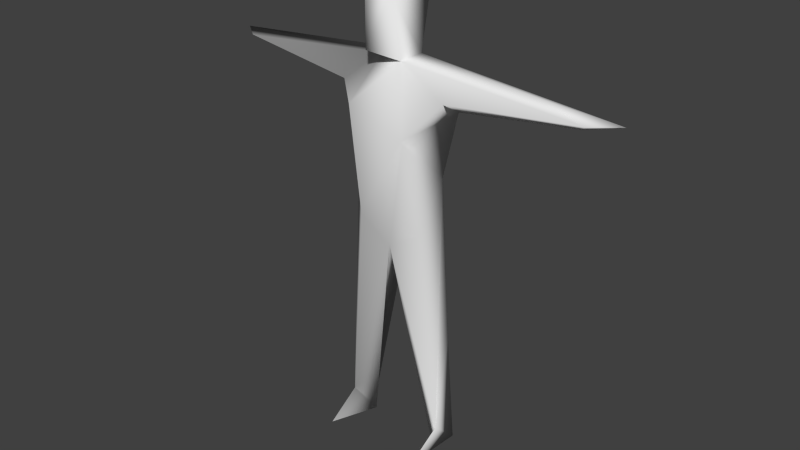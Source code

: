 # Source: humanmodel.blend  (saved by Blender 2.68.0; exported with 4.5.12 LTS)
import bpy
from mathutils import Matrix  # noqa: F401  (used for matrix-valued properties, if any)

bpy.ops.wm.read_factory_settings(use_empty=True)
scene = bpy.context.scene
scene.name = 'Scene'

# ---- collections
col_collection_1 = bpy.data.collections.new('Collection 1'); scene.collection.children.link(col_collection_1)

# ---- materials (node trees are filled in below, after node groups)
mat_humanmodel = bpy.data.materials.new('humanModel')
mat_humanmodel.alpha_threshold = 0.0
mat_humanmodel.use_transparent_shadow = False
mat_humanmodel.roughness = 0.5
mat_humanmodel.line_color = (0.0, 0.0, 0.0, 1.0)

# ---- material node trees

# ---- world
world_world = bpy.data.worlds.new('World'); scene.world = world_world
world_world.color = (0.05088, 0.05088, 0.05088)
world_world.use_sun_shadow = False
world_world.sun_shadow_jitter_overblur = 0.0
world_world.cycles.sampling_method = 'MANUAL'
world_world.cycles.sample_map_resolution = 256

# ---- meshes
me_humanmodel = bpy.data.meshes.new('humanmodel')
me_humanmodel.from_pydata([(0.122, 1.423, 0.09458), (-0.1175, 1.504, 0.09138), (-0.08834, 1.085, 0.06931), (-0.814, 1.599, -0.1056), (-0.05286, 1.67, -0.1013), (-0.0266, 1.558, -0.1869), (0.03308, 1.876, -0.1656), (-0.04083, 1.955, -0.1081), (-0.1511, 0.1019, -0.07376), (-0.208, 0.121, 0.1334), (-0.2042, 0.101, -0.1289), (0.8453, 1.599, -0.1134), (0.7052, 1.563, -0.0882), (0.2006, 1.486, -0.1206), (0.04576, 1.67, -0.1059), (0.4939, 1.635, -0.0796), (-0.05509, 1.25, -0.1152), (0.145, 1.224, -0.1091), (0.09024, 1.044, -0.1745), (-0.1415, 1.048, -0.1623), (0.00308, 0.9596, 0.01932), (0.16, 1.061, 0.04592), (-0.7375, 1.593, -0.04828), (-0.2301, 1.543, -0.01074), (-0.05537, 1.674, -0.01465), (0.2264, 1.555, 0.00196), (0.0552, 1.674, 0.01779), (0.2095, 0.211, -0.008793), (0.2052, 0.1205, 0.135), (0.2048, 0.0991, -0.129), (-0.2071, 0.5905, -0.07961), (-0.2097, 0.2111, -0.008435), (-1e-06, 0.9793, -0.09647), (0.7376, 1.593, -0.04826), (0.06462, 1.918, 0.0773), (-0.08149, 1.913, 0.04007), (-0.04855, 1.707, 0.07677), (-0.2006, 1.486, -0.1206), (-0.705, 1.563, -0.0879), (0.154, 0.124, -0.04896), (-0.1555, 1.301, -0.001093), (0.2071, 0.5905, -0.07961)], [], [(0, 1, 2), (3, 4, 5), (6, 4, 7), (8, 9, 10), (11, 12, 13, 5), (14, 15, 11, 5), (16, 17, 18, 19), (0, 2, 20, 21), (13, 17, 5), (17, 0, 21), (22, 23, 24, 3), (26, 0, 25), (5, 17, 16), (27, 28, 29), (30, 10, 31), (18, 32, 19), (31, 8, 20), (33, 15, 26, 25), (14, 6, 34, 26), (23, 1, 24), (7, 4, 24, 35), (34, 35, 36), (3, 5, 37, 38), (27, 21, 20, 39), (35, 24, 36), (33, 12, 11), (35, 34, 7), (7, 34, 6), (15, 33, 11), (37, 40, 23), (25, 0, 13), (20, 32, 29, 39), (17, 21, 27, 41), (29, 32, 18, 41), (19, 30, 31, 40), (18, 17, 41), (2, 31, 20), (10, 30, 19, 32), (20, 10, 32), (9, 31, 10), (24, 1, 26), (5, 4, 14), (37, 5, 16), (24, 26, 36), (14, 4, 6), (1, 0, 26), (8, 31, 9), (39, 28, 27), (39, 29, 28), (10, 20, 8), (37, 16, 40), (13, 0, 17), (22, 38, 23), (3, 24, 4), (38, 37, 23), (12, 25, 13), (15, 14, 26), (33, 25, 12), (36, 26, 34), (23, 40, 1), (3, 38, 22), (1, 40, 2), (40, 16, 19), (29, 41, 27), (40, 31, 2)])
me_humanmodel.polygons.foreach_set('use_smooth', [True] * 65)
_uv = me_humanmodel.uv_layers.new(name='UVMap')
_uv.uv.foreach_set('vector', [0.6902, 0.08835, 0.7653, 0.05388, 0.7705, 0.1929, 0.4945, 0.371, 0.2761, 0.4938, 0.2596, 0.4652, 0.2811, 0.5689, 0.2761, 0.4938, 0.3095, 0.5818, 0.363, 0.6586, 0.3809, 0.5928, 0.3809, 0.6758, 0.0, 0.5928, 0.03555, 0.5627, 0.1784, 0.4727, 0.2596, 0.4652, 0.2471, 0.5073, 0.1073, 0.5561, 0.0, 0.5928, 0.2596, 0.4652, 0.2241, 0.3669, 0.1607, 0.3857, 0.1583, 0.3252, 0.2272, 0.2954, 0.6902, 0.08835, 0.7705, 0.1929, 0.748, 0.2372, 0.6923, 0.2089, 0.1784, 0.4727, 0.1607, 0.3857, 0.2596, 0.4652, 0.513, 0.6302, 0.5826, 0.5689, 0.5622, 0.6812, 0.9719, 0.004535, 0.8069, 0.03738, 0.7465, 0.0, 1.0, 0.000138, 0.7087, 0.003581, 0.6902, 0.08835, 0.658, 0.04827, 0.2596, 0.4652, 0.1607, 0.3857, 0.2241, 0.3669, 0.535, 0.9484, 0.5817, 0.9779, 0.4945, 0.9845, 0.6374, 0.8284, 0.6695, 0.9874, 0.6262, 0.9553, 0.1583, 0.3252, 0.1718, 0.2921, 0.2272, 0.2954, 0.8422, 0.4769, 0.8307, 0.5149, 0.748, 0.2372, 0.4945, 0.05235, 0.574, 0.03062, 0.7087, 0.003581, 0.658, 0.04827, 0.08706, 0.5971, 0.154, 0.5928, 0.1539, 0.6739, 0.08086, 0.6372, 0.8069, 0.03738, 0.7653, 0.05388, 0.7465, 0.0, 0.2129, 0.5928, 0.213, 0.6866, 0.1843, 0.6861, 0.1635, 0.6073, 0.445, 0.5928, 0.4945, 0.5988, 0.476, 0.6653, 0.4945, 0.371, 0.2596, 0.4652, 0.298, 0.419, 0.4562, 0.3742, 0.7065, 0.4905, 0.6923, 0.2089, 0.748, 0.2372, 0.7297, 0.5174, 0.1635, 0.6073, 0.1843, 0.6861, 0.154, 0.6764, 0.7693, 0.6954, 0.7845, 0.6839, 0.7911, 0.7288, 0.2628, 0.6662, 0.213, 0.6663, 0.2619, 0.6141, 0.2619, 0.6141, 0.213, 0.6663, 0.2419, 0.5928, 0.2814, 0.7096, 0.2628, 0.6301, 0.2815, 0.5928, 0.622, 0.5331, 0.5899, 0.5992, 0.5833, 0.5174, 0.5502, 0.5174, 0.5826, 0.5689, 0.5099, 0.5415, 0.708, 0.8092, 0.6695, 0.8139, 0.6704, 0.5174, 0.6974, 0.5285, 0.513, 0.6302, 0.5622, 0.6812, 0.535, 0.9484, 0.5152, 0.8273, 0.0003961, 0.05407, 0.1718, 0.2921, 0.1583, 0.3252, 0.0593, 0.202, 0.6514, 0.6769, 0.6374, 0.8284, 0.6262, 0.9553, 0.5899, 0.5992, 0.1583, 0.3252, 0.1607, 0.3857, 0.0593, 0.202, 0.7705, 0.1929, 0.8422, 0.4769, 0.748, 0.2372, 0.1226, 0.0, 0.1828, 0.1466, 0.2272, 0.2954, 0.1718, 0.2921, 0.708, 0.8115, 0.7459, 0.5174, 0.7461, 0.816, 0.5826, 0.9898, 0.6262, 0.9553, 0.6695, 0.9874, 0.7465, 0.0, 0.7653, 0.05388, 0.7087, 0.003581, 0.2596, 0.4652, 0.2761, 0.4938, 0.2471, 0.5073, 0.298, 0.419, 0.2596, 0.4652, 0.2241, 0.3669, 0.363, 0.6083, 0.3348, 0.6338, 0.3347, 0.5928, 0.2471, 0.5073, 0.2761, 0.4938, 0.2811, 0.5689, 0.7653, 0.05388, 0.6902, 0.08835, 0.7087, 0.003581, 0.3809, 0.5928, 0.419, 0.5975, 0.4191, 0.6516, 0.3108, 0.597, 0.2816, 0.6491, 0.2815, 0.5928, 0.3108, 0.62, 0.3282, 0.5928, 0.3276, 0.6765, 0.8398, 0.5174, 0.8394, 0.8044, 0.8198, 0.5211, 0.622, 0.5331, 0.6316, 0.6147, 0.5899, 0.5992, 0.5099, 0.5415, 0.5826, 0.5689, 0.513, 0.6302, 0.009253, 0.6183, 0.02489, 0.6297, 0.0, 0.787, 0.7922, 0.7699, 0.7915, 0.5174, 0.8198, 0.5196, 0.02489, 0.6297, 0.04055, 0.798, 0.0, 0.787, 0.7845, 0.6839, 0.7461, 0.529, 0.7915, 0.5174, 0.04087, 0.5928, 0.08086, 0.736, 0.04055, 0.7413, 0.7693, 0.6954, 0.7461, 0.529, 0.7845, 0.6839, 0.476, 0.6653, 0.445, 0.6744, 0.445, 0.5928, 0.8069, 0.03738, 0.7898, 0.1195, 0.7653, 0.05388, 0.02669, 0.5928, 0.02489, 0.6297, 0.009253, 0.6183, 0.4449, 0.732, 0.4191, 0.6649, 0.445, 0.5928, 0.5899, 0.5992, 0.6316, 0.6147, 0.6514, 0.6769, 0.4945, 0.9845, 0.5152, 0.8273, 0.535, 0.9484, 0.7898, 0.1195, 0.8422, 0.4769, 0.7705, 0.1929])
me_humanmodel.materials.append(None)
me_humanmodel.materials.append(mat_humanmodel)
me_humanmodel.use_remesh_preserve_volume = False
me_humanmodel.use_remesh_preserve_attributes = False
me_humanmodel.use_mirror_vertex_groups = False
me_humanmodel.update()
arm_armature = bpy.data.armatures.new('Armature')  # bones are not reproduced

# ---- objects
ob_human = bpy.data.objects.new('human', me_humanmodel)
ob_armature = bpy.data.objects.new('Armature', arm_armature)

# ---- transforms, parenting, visibility, modifiers, constraints
ob_human.location = (0.0, 0.0, 0.0)
ob_human.rotation_euler = (1.571, -0.0, 0.0)
ob_human.lineart.crease_threshold = 0.0
ob_armature.parent = ob_human
ob_armature.matrix_parent_inverse = Matrix(((1.0, 0.0, 0.0, 0.0), (0.0, -1.629e-07, 1.0, 0.0), (0.0, -1.0, -1.629e-07, 0.0), (0.0, 0.0, 0.0, 1.0)))
ob_armature.location = (0.0, 0.05201, 0.8873)
ob_armature.lineart.crease_threshold = 0.0

# ---- collection membership
col_collection_1.objects.link(ob_human)
col_collection_1.objects.link(ob_armature)

# ---- scene / render settings (as saved in the file)
scene.frame_start = 1; scene.frame_end = 250; scene.frame_set(1)
scene.render.engine = 'BLENDER_EEVEE_NEXT'
scene.render.image_settings.color_mode = 'RGB'
scene.render.image_settings.compression = 90
scene.render.resolution_percentage = 50
scene.render.dither_intensity = 0.0
scene.cycles.use_denoising = False
scene.cycles.samples = 10
scene.cycles.sampling_pattern = 'TABULATED_SOBOL'
scene.cycles.light_sampling_threshold = 0.0
scene.cycles.use_adaptive_sampling = False
scene.cycles.use_light_tree = False
scene.cycles.blur_glossy = 0.0
scene.cycles.volume_bounces = 1
scene.cycles.pixel_filter_type = 'GAUSSIAN'
scene.cycles.sample_clamp_indirect = 0.0
scene.view_settings.view_transform = 'Standard'
bpy.context.view_layer.update()

# ---- added for rendering (the .blend has no active camera and no usable light): camera, sun
cam_auto = bpy.data.cameras.new('AutoCamera')
cam_auto.lens = 50.0
cam_auto.sensor_width = 36.0
cam_auto.clip_end = 1000.0
ob_auto_camera = bpy.data.objects.new('AutoCamera', cam_auto)
scene.collection.objects.link(ob_auto_camera)
ob_auto_camera.location = (2.33812, -2.76103, 2.88499)
ob_auto_camera.rotation_euler = (1.09748, -7.21219e-08, 0.694738)
scene.camera = ob_auto_camera
light_auto_sun = bpy.data.lights.new('AutoSun', 'SUN')
light_auto_sun.energy = 3.0
light_auto_sun.angle = 0.0523599
ob_auto_sun = bpy.data.objects.new('AutoSun', light_auto_sun)
scene.collection.objects.link(ob_auto_sun)
ob_auto_sun.rotation_euler = (0.872665, 0.174533, 0.523599)
bpy.context.view_layer.update()

